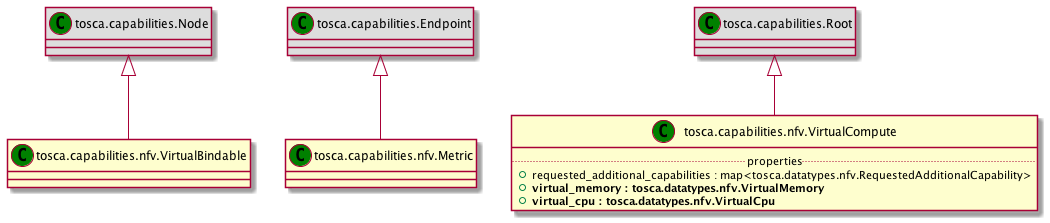

The diagram above was rendered by PlantUML. Its source (embedded in the PNG):
@startuml
set namespaceSeparator none
class "tosca.capabilities.Node" as tosca_capabilities_Node_CT << (C,green) >> #DDDDDD
class "tosca.capabilities.nfv.VirtualBindable" as tosca_capabilities_nfv_VirtualBindable_CT << (C,green) >> {
}
class "tosca.capabilities.Endpoint" as tosca_capabilities_Endpoint_CT << (C,green) >> #DDDDDD
class "tosca.capabilities.nfv.Metric" as tosca_capabilities_nfv_Metric_CT << (C,green) >> {
}
class "tosca.capabilities.Root" as tosca_capabilities_Root_CT << (C,green) >> #DDDDDD
class "tosca.capabilities.nfv.VirtualCompute" as tosca_capabilities_nfv_VirtualCompute_CT << (C,green) >> {
.. properties ..
+requested_additional_capabilities : map<tosca.datatypes.nfv.RequestedAdditionalCapability>
+<b>virtual_memory : tosca.datatypes.nfv.VirtualMemory
+<b>virtual_cpu : tosca.datatypes.nfv.VirtualCpu
}
tosca_capabilities_Node_CT <|-- tosca_capabilities_nfv_VirtualBindable_CT
tosca_capabilities_Endpoint_CT <|-- tosca_capabilities_nfv_Metric_CT
tosca_capabilities_Root_CT <|-- tosca_capabilities_nfv_VirtualCompute_CT
@enduml